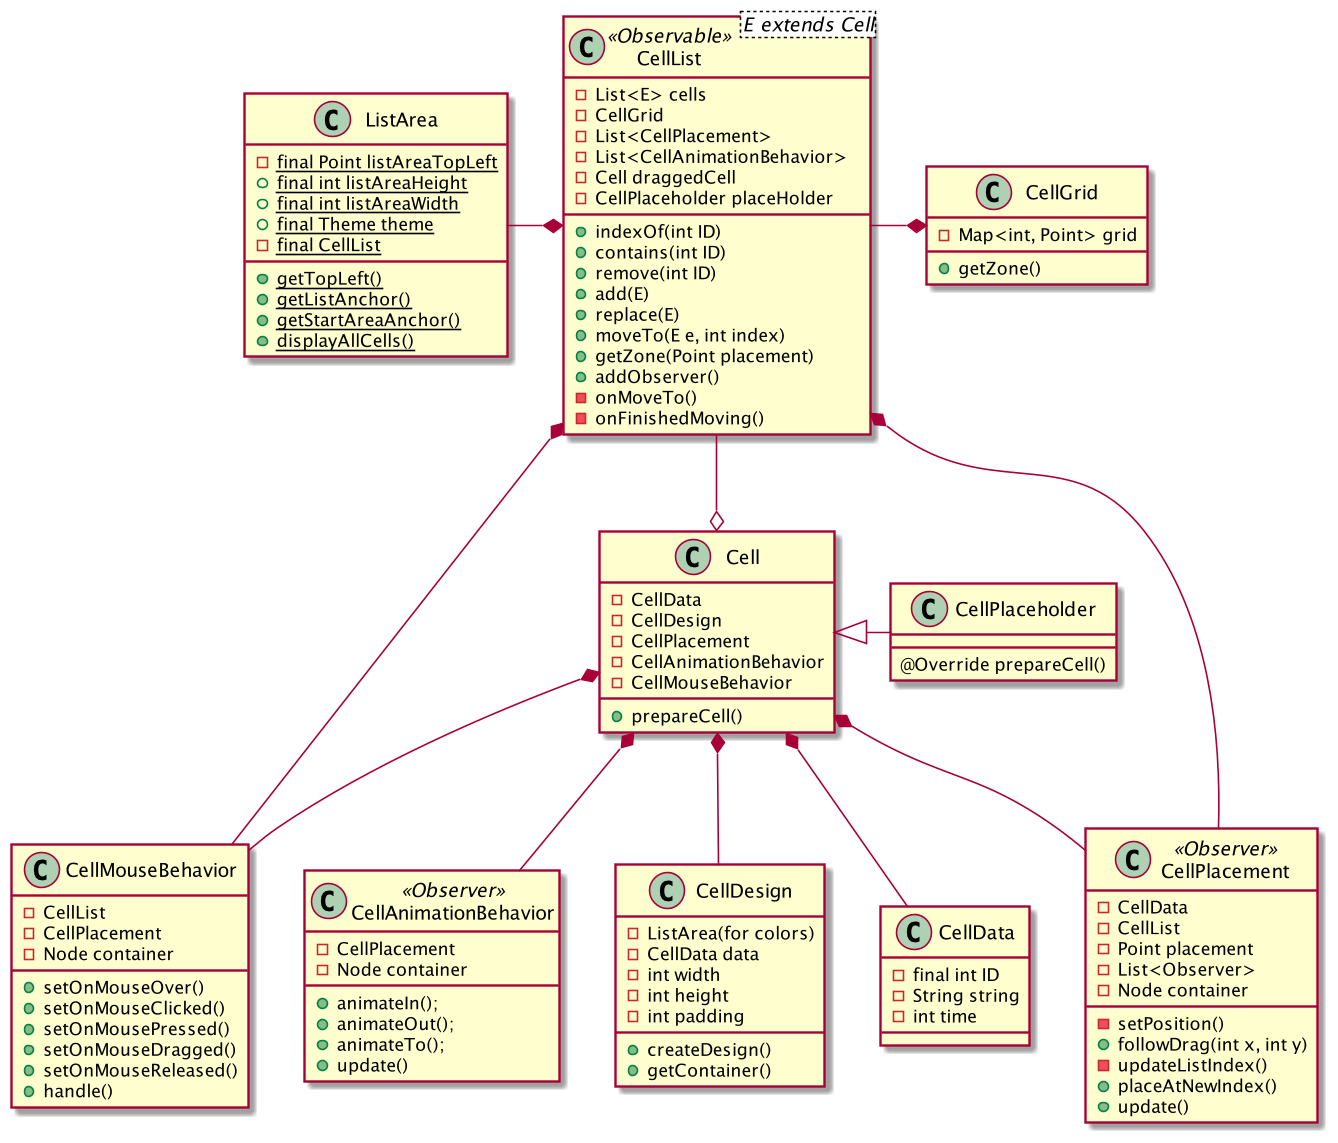

The diagram above was rendered by PlantUML. Its source (embedded in the PNG):
@startuml
class ListArea{
-{static} final Point listAreaTopLeft
+{static} final int listAreaHeight
+{static} final int listAreaWidth
+{static} final Theme theme
-{static} final CellList
+{static} getTopLeft()
+{static} getListAnchor()
+{static} getStartAreaAnchor()
+{static} displayAllCells()
}
class Cell{
-CellData
-CellDesign
-CellPlacement
-CellAnimationBehavior
-CellMouseBehavior
+prepareCell()
}
class CellAnimationBehavior<<Observer>>{
-CellPlacement
-Node container
+animateIn();
+animateOut();
+animateTo();
+update()
}
class CellMouseBehavior{
-CellList
-CellPlacement
-Node container
+setOnMouseOver()
+setOnMouseClicked()
+setOnMousePressed()
+setOnMouseDragged()
+setOnMouseReleased()
+handle()
}
class CellPlacement<<Observer>>{
-CellData
-CellList
-Point placement
-List<Observer>
-Node container
-setPosition()
+followDrag(int x, int y)
-updateListIndex()
+placeAtNewIndex()
+update()
}
class CellDesign{
-{field} ListArea(for colors)
-CellData data
-int width
-int height
-int padding
+createDesign()
+getContainer()
}
class CellList<E extends Cell> <<Observable>>{
-List<E> cells
-CellGrid
-List<CellPlacement>
-List<CellAnimationBehavior>
-Cell draggedCell
-CellPlaceholder placeHolder
+indexOf(int ID)
+contains(int ID)
+remove(int ID)
+add(E)
+replace(E)
+moveTo(E e, int index)
+getZone(Point placement)
+addObserver()
-onMoveTo()
-onFinishedMoving()
}

class CellGrid{
-Map<int, Point> grid
+getZone()
}

class CellData{
-final int ID
-String string
-int time
}

class CellPlaceholder{
@Override prepareCell()
}

ListArea -* CellList
CellList -*CellGrid
Cell *-- CellDesign
Cell *-- CellAnimationBehavior
Cell *-- CellPlacement
Cell *-- CellMouseBehavior
Cell *-- CellData
Cell <|- CellPlaceholder
CellList --o Cell
CellMouseBehavior --* CellList
CellPlacement --* CellList

@enduml